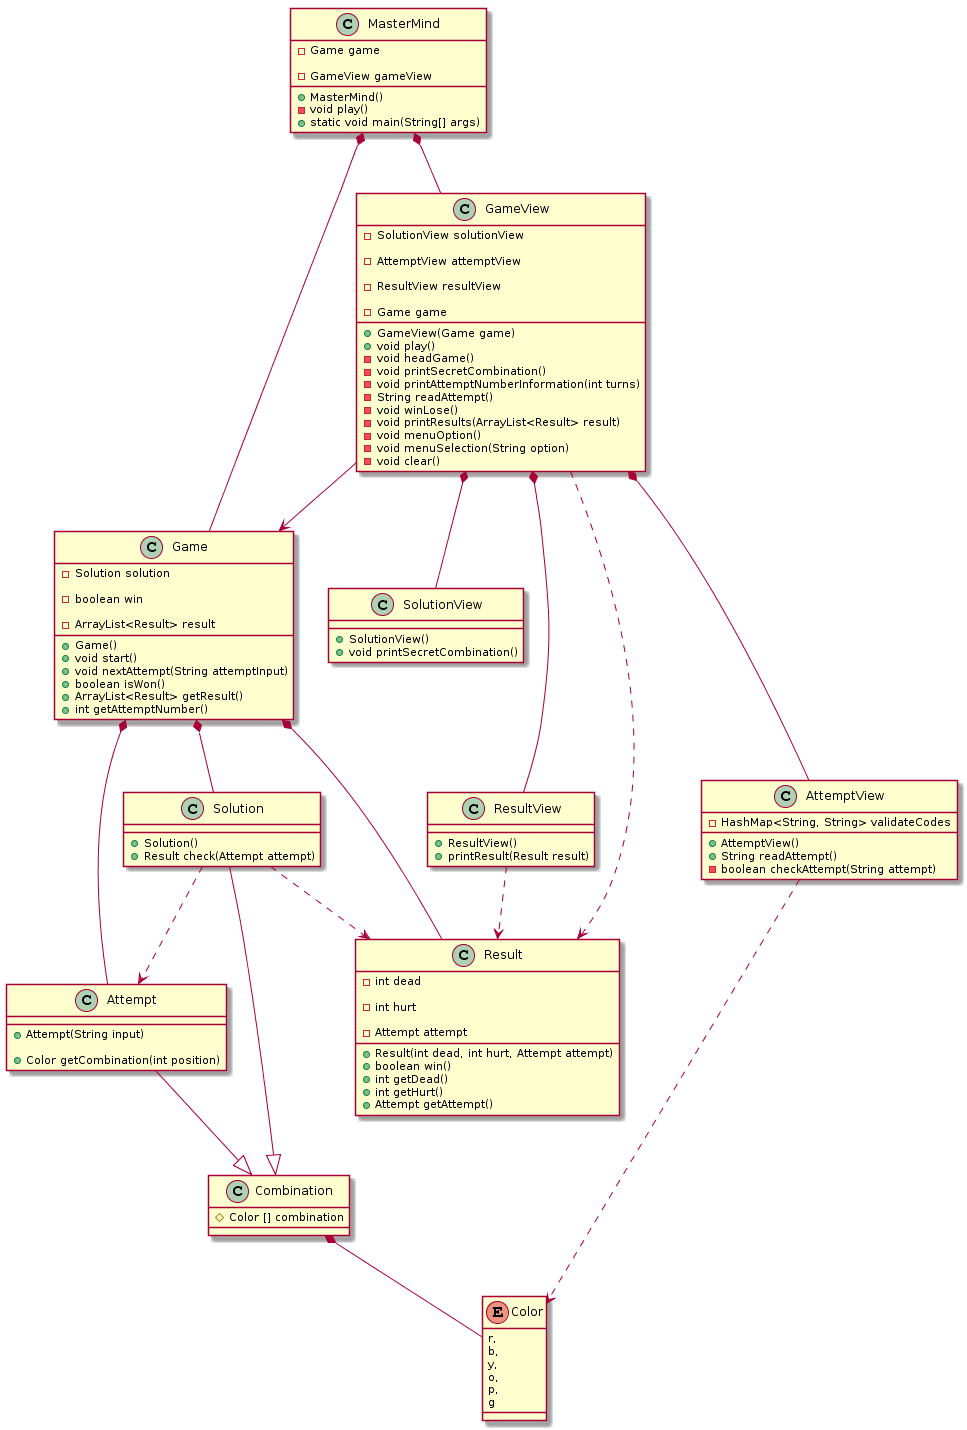

The diagram above was rendered by PlantUML. Its source (embedded in the PNG):
@startuml
class MasterMind{

    - Game game
    
    - GameView gameView
    
    + MasterMind()
    
    - void play()
    
    + static void main(String[] args)
    
}

class Game{
  
    - Solution solution
    
    - boolean win
    
    - ArrayList<Result> result
    
    + Game()
    
    + void start()
    
    + void nextAttempt(String attemptInput)
    
    + boolean isWon()
    
    + ArrayList<Result> getResult()
    
    + int getAttemptNumber()
    
}

class Combination{

    # Color [] combination
    
}

class Solution{

    + Solution()
    
    + Result check(Attempt attempt)
    
}

class Attempt{
    
    + Attempt(String input)
    
    + Color getCombination(int position)
    
}

class Result{

    - int dead
    
	- int hurt
	
	- Attempt attempt
    
    + Result(int dead, int hurt, Attempt attempt)
    
    + boolean win()
    
    + int getDead()
    
    + int getHurt()
    
    + Attempt getAttempt()
    
}

class GameView{

	- SolutionView solutionView
	
	- AttemptView attemptView
	
	- ResultView resultView
	
	- Game game
	
    + GameView(Game game)
    
    + void play()
    
    - void headGame()
    
    - void printSecretCombination()
    
    - void printAttemptNumberInformation(int turns)
    
    - String readAttempt()
    
    - void winLose()
    
    - void printResults(ArrayList<Result> result)
    
    - void menuOption()
    
    - void menuSelection(String option)
    
    - void clear()
}

class SolutionView{

    + SolutionView()
    
    + void printSecretCombination()
    
}

class AttemptView{

    - HashMap<String, String> validateCodes
    
    + AttemptView()
    
    + String readAttempt()
    
    - boolean checkAttempt(String attempt)
    
}

class ResultView{

    + ResultView()
    
    + printResult(Result result)
    
}

enum Color{
    r,
    b,
    y,
    o,
    p,
    g
}
MasterMind *--GameView

MasterMind *-- Game

Game *-- Solution

Game *-- Attempt

Game *-- Result

Combination *-- Color

Solution --|> Combination

Solution ..> Result

Solution ..> Attempt

Attempt --|> Combination

GameView *-- SolutionView

GameView *-- AttemptView

GameView *-- ResultView

GameView --> Game

GameView ..> Result

AttemptView ..> Color

ResultView ..> Result
@enduml